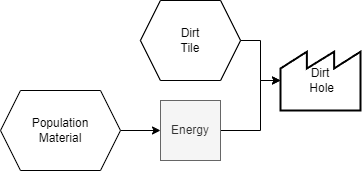

The diagram above was exported from draw.io. Its source (the exported page's mxGraphModel, read from the mxfile embedded in the PNG):
<mxGraphModel dx="2955" dy="1638" grid="1" gridSize="10" guides="1" tooltips="1" connect="1" arrows="1" fold="1" page="0" pageScale="1" pageWidth="1169" pageHeight="827" math="0" shadow="0">
  <root>
    <mxCell id="0" />
    <mxCell id="1" parent="0" />
    <mxCell id="2" style="edgeStyle=orthogonalEdgeStyle;rounded=0;orthogonalLoop=1;jettySize=auto;html=1;entryX=0;entryY=0.5;entryDx=0;entryDy=0;" edge="1" source="3" target="8" parent="1">
      <mxGeometry relative="1" as="geometry" />
    </mxCell>
    <mxCell id="3" value="Population&lt;br&gt;Material" style="shape=hexagon;perimeter=hexagonPerimeter2;whiteSpace=wrap;html=1;fixedSize=1;" vertex="1" parent="1">
      <mxGeometry x="-420" y="250" width="120" height="80" as="geometry" />
    </mxCell>
    <mxCell id="4" value="Dirt&lt;br&gt;&amp;nbsp;Hole" style="strokeWidth=2;html=1;shape=mxgraph.lean_mapping.outside_sources;whiteSpace=wrap;align=center;" vertex="1" parent="1">
      <mxGeometry x="-140" y="210" width="80" height="60" as="geometry" />
    </mxCell>
    <mxCell id="5" style="edgeStyle=orthogonalEdgeStyle;rounded=0;orthogonalLoop=1;jettySize=auto;html=1;entryX=0;entryY=0.5;entryDx=0;entryDy=0;" edge="1" source="6" target="4" parent="1">
      <mxGeometry relative="1" as="geometry">
        <Array as="points">
          <mxPoint x="-160" y="200" />
          <mxPoint x="-160" y="240" />
        </Array>
      </mxGeometry>
    </mxCell>
    <mxCell id="6" value="Dirt &lt;br&gt;Tile" style="shape=hexagon;perimeter=hexagonPerimeter2;whiteSpace=wrap;html=1;fixedSize=1;" vertex="1" parent="1">
      <mxGeometry x="-280" y="160" width="100" height="80" as="geometry" />
    </mxCell>
    <mxCell id="7" style="edgeStyle=orthogonalEdgeStyle;rounded=0;orthogonalLoop=1;jettySize=auto;html=1;entryX=0;entryY=0.5;entryDx=0;entryDy=0;" edge="1" source="8" target="4" parent="1">
      <mxGeometry relative="1" as="geometry">
        <Array as="points">
          <mxPoint x="-160" y="290" />
          <mxPoint x="-160" y="240" />
        </Array>
      </mxGeometry>
    </mxCell>
    <mxCell id="8" value="Energy" style="rounded=0;whiteSpace=wrap;html=1;fillColor=#f5f5f5;strokeColor=#666666;fontColor=#333333;" vertex="1" parent="1">
      <mxGeometry x="-260" y="260" width="60" height="60" as="geometry" />
    </mxCell>
    <mxCell id="9" value="Dirt &lt;br&gt;Tile" style="shape=hexagon;perimeter=hexagonPerimeter2;whiteSpace=wrap;html=1;fixedSize=1;" vertex="1" parent="1">
      <mxGeometry x="-280" y="160" width="100" height="80" as="geometry" />
    </mxCell>
  </root>
</mxGraphModel>